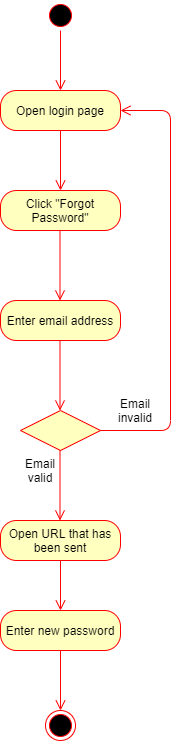

The diagram above was exported from draw.io. Its source (the exported page's mxGraphModel, read from the mxfile embedded in the PNG):
<mxGraphModel dx="1038" dy="548" grid="1" gridSize="10" guides="1" tooltips="1" connect="1" arrows="1" fold="1" page="1" pageScale="1" pageWidth="850" pageHeight="1100" math="0" shadow="0">
  <root>
    <mxCell id="0" />
    <mxCell id="1" parent="0" />
    <mxCell id="PspxhoBamMMMvUKT2TuL-2" value="Open login page" style="rounded=1;whiteSpace=wrap;html=1;arcSize=40;fontColor=#000000;fillColor=#ffffc0;strokeColor=#ff0000;" parent="1" vertex="1">
      <mxGeometry x="200" y="110" width="120" height="40" as="geometry" />
    </mxCell>
    <mxCell id="PspxhoBamMMMvUKT2TuL-3" value="" style="edgeStyle=orthogonalEdgeStyle;html=1;verticalAlign=bottom;endArrow=open;endSize=8;strokeColor=#ff0000;" parent="1" source="PspxhoBamMMMvUKT2TuL-2" edge="1">
      <mxGeometry relative="1" as="geometry">
        <mxPoint x="260" y="210" as="targetPoint" />
      </mxGeometry>
    </mxCell>
    <mxCell id="PspxhoBamMMMvUKT2TuL-4" value="" style="ellipse;html=1;shape=startState;fillColor=#000000;strokeColor=#ff0000;" parent="1" vertex="1">
      <mxGeometry x="245" y="20" width="30" height="30" as="geometry" />
    </mxCell>
    <mxCell id="PspxhoBamMMMvUKT2TuL-5" value="" style="edgeStyle=orthogonalEdgeStyle;html=1;verticalAlign=bottom;endArrow=open;endSize=8;strokeColor=#ff0000;" parent="1" source="PspxhoBamMMMvUKT2TuL-4" edge="1">
      <mxGeometry relative="1" as="geometry">
        <mxPoint x="260" y="110" as="targetPoint" />
      </mxGeometry>
    </mxCell>
    <mxCell id="PspxhoBamMMMvUKT2TuL-14" value="Click &quot;Forgot Password&quot;" style="rounded=1;whiteSpace=wrap;html=1;arcSize=40;fontColor=#000000;fillColor=#ffffc0;strokeColor=#ff0000;" parent="1" vertex="1">
      <mxGeometry x="200" y="210" width="120" height="40" as="geometry" />
    </mxCell>
    <mxCell id="PspxhoBamMMMvUKT2TuL-28" value="Enter email address" style="rounded=1;whiteSpace=wrap;html=1;arcSize=40;fontColor=#000000;fillColor=#ffffc0;strokeColor=#ff0000;" parent="1" vertex="1">
      <mxGeometry x="200" y="320" width="120" height="40" as="geometry" />
    </mxCell>
    <mxCell id="PspxhoBamMMMvUKT2TuL-61" value="" style="edgeStyle=orthogonalEdgeStyle;html=1;verticalAlign=bottom;endArrow=open;endSize=8;strokeColor=#ff0000;" parent="1" edge="1">
      <mxGeometry relative="1" as="geometry">
        <mxPoint x="259.5" y="320" as="targetPoint" />
        <mxPoint x="259.5" y="250" as="sourcePoint" />
      </mxGeometry>
    </mxCell>
    <mxCell id="PspxhoBamMMMvUKT2TuL-62" value="Open URL that has been sent" style="rounded=1;whiteSpace=wrap;html=1;arcSize=40;fontColor=#000000;fillColor=#ffffc0;strokeColor=#ff0000;" parent="1" vertex="1">
      <mxGeometry x="200" y="540" width="120" height="40" as="geometry" />
    </mxCell>
    <mxCell id="PspxhoBamMMMvUKT2TuL-63" value="" style="edgeStyle=orthogonalEdgeStyle;html=1;verticalAlign=bottom;endArrow=open;endSize=8;strokeColor=#ff0000;entryX=0.5;entryY=0;entryDx=0;entryDy=0;" parent="1" source="PspxhoBamMMMvUKT2TuL-62" target="PspxhoBamMMMvUKT2TuL-66" edge="1">
      <mxGeometry relative="1" as="geometry">
        <mxPoint x="310" y="630" as="targetPoint" />
      </mxGeometry>
    </mxCell>
    <mxCell id="PspxhoBamMMMvUKT2TuL-65" value="" style="edgeStyle=orthogonalEdgeStyle;html=1;verticalAlign=bottom;endArrow=open;endSize=8;strokeColor=#ff0000;" parent="1" edge="1">
      <mxGeometry relative="1" as="geometry">
        <mxPoint x="259.5" y="430" as="targetPoint" />
        <mxPoint x="259.5" y="360" as="sourcePoint" />
      </mxGeometry>
    </mxCell>
    <mxCell id="PspxhoBamMMMvUKT2TuL-66" value="Enter new password" style="rounded=1;whiteSpace=wrap;html=1;arcSize=40;fontColor=#000000;fillColor=#ffffc0;strokeColor=#ff0000;" parent="1" vertex="1">
      <mxGeometry x="200" y="630" width="120" height="40" as="geometry" />
    </mxCell>
    <mxCell id="PspxhoBamMMMvUKT2TuL-67" value="" style="edgeStyle=orthogonalEdgeStyle;html=1;verticalAlign=bottom;endArrow=open;endSize=8;strokeColor=#ff0000;" parent="1" source="PspxhoBamMMMvUKT2TuL-66" edge="1">
      <mxGeometry relative="1" as="geometry">
        <mxPoint x="260" y="730" as="targetPoint" />
      </mxGeometry>
    </mxCell>
    <mxCell id="PspxhoBamMMMvUKT2TuL-68" value="" style="rhombus;whiteSpace=wrap;html=1;fillColor=#ffffc0;strokeColor=#ff0000;" parent="1" vertex="1">
      <mxGeometry x="220" y="430" width="80" height="40" as="geometry" />
    </mxCell>
    <mxCell id="PspxhoBamMMMvUKT2TuL-71" value="" style="ellipse;html=1;shape=endState;fillColor=#000000;strokeColor=#ff0000;" parent="1" vertex="1">
      <mxGeometry x="245" y="730" width="30" height="30" as="geometry" />
    </mxCell>
    <mxCell id="n8Pr8z06GGLvHvNxeBoD-2" value="" style="edgeStyle=orthogonalEdgeStyle;html=1;verticalAlign=bottom;endArrow=open;endSize=8;strokeColor=#ff0000;entryX=1;entryY=0.5;entryDx=0;entryDy=0;" edge="1" parent="1" target="PspxhoBamMMMvUKT2TuL-2">
      <mxGeometry relative="1" as="geometry">
        <mxPoint x="340" y="540" as="targetPoint" />
        <mxPoint x="300" y="450" as="sourcePoint" />
        <Array as="points">
          <mxPoint x="370" y="450" />
          <mxPoint x="370" y="130" />
        </Array>
      </mxGeometry>
    </mxCell>
    <mxCell id="n8Pr8z06GGLvHvNxeBoD-4" value="" style="edgeStyle=orthogonalEdgeStyle;html=1;verticalAlign=bottom;endArrow=open;endSize=8;strokeColor=#ff0000;" edge="1" parent="1">
      <mxGeometry relative="1" as="geometry">
        <mxPoint x="259.5" y="540" as="targetPoint" />
        <mxPoint x="259.5" y="470" as="sourcePoint" />
      </mxGeometry>
    </mxCell>
    <mxCell id="n8Pr8z06GGLvHvNxeBoD-6" value="Email invalid" style="text;html=1;strokeColor=none;fillColor=none;align=center;verticalAlign=middle;whiteSpace=wrap;rounded=0;" vertex="1" parent="1">
      <mxGeometry x="310" y="420" width="50" height="20" as="geometry" />
    </mxCell>
    <mxCell id="n8Pr8z06GGLvHvNxeBoD-8" value="Email valid" style="text;html=1;strokeColor=none;fillColor=none;align=center;verticalAlign=middle;whiteSpace=wrap;rounded=0;" vertex="1" parent="1">
      <mxGeometry x="220" y="480" width="40" height="20" as="geometry" />
    </mxCell>
  </root>
</mxGraphModel>